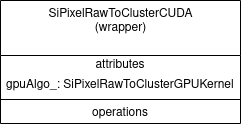

The diagram above was exported from draw.io. Its source (the exported page's mxGraphModel, read from the mxfile embedded in the PNG):
<mxGraphModel dx="1185" dy="1706" grid="1" gridSize="10" guides="1" tooltips="1" connect="1" arrows="1" fold="1" page="1" pageScale="1" pageWidth="850" pageHeight="1100" math="0" shadow="0">
  <root>
    <mxCell id="0" />
    <mxCell id="1" parent="0" />
    <mxCell id="2" value="SiPixelRawToClusterCUDA&lt;br&gt;(wrapper)" style="swimlane;fontStyle=0;align=center;verticalAlign=top;childLayout=stackLayout;horizontal=1;startSize=55;horizontalStack=0;resizeParent=1;resizeParentMax=0;resizeLast=0;collapsible=0;marginBottom=0;html=1;" vertex="1" parent="1">
      <mxGeometry x="80" y="-200" width="240" height="123" as="geometry" />
    </mxCell>
    <mxCell id="3" value="attributes" style="text;html=1;strokeColor=none;fillColor=none;align=center;verticalAlign=middle;spacingLeft=4;spacingRight=4;overflow=hidden;rotatable=0;points=[[0,0.5],[1,0.5]];portConstraint=eastwest;" vertex="1" parent="2">
      <mxGeometry y="55" width="240" height="20" as="geometry" />
    </mxCell>
    <mxCell id="4" value="&lt;div&gt;gpuAlgo_: SiPixelRawToClusterGPUKernel&lt;/div&gt;" style="text;html=1;strokeColor=none;fillColor=none;align=left;verticalAlign=middle;spacingLeft=4;spacingRight=4;overflow=hidden;rotatable=0;points=[[0,0.5],[1,0.5]];portConstraint=eastwest;" vertex="1" parent="2">
      <mxGeometry y="75" width="240" height="20" as="geometry" />
    </mxCell>
    <mxCell id="5" value="" style="line;strokeWidth=1;fillColor=none;align=left;verticalAlign=middle;spacingTop=-1;spacingLeft=3;spacingRight=3;rotatable=0;labelPosition=right;points=[];portConstraint=eastwest;" vertex="1" parent="2">
      <mxGeometry y="95" width="240" height="8" as="geometry" />
    </mxCell>
    <mxCell id="6" value="operations" style="text;html=1;strokeColor=none;fillColor=none;align=center;verticalAlign=middle;spacingLeft=4;spacingRight=4;overflow=hidden;rotatable=0;points=[[0,0.5],[1,0.5]];portConstraint=eastwest;" vertex="1" parent="2">
      <mxGeometry y="103" width="240" height="20" as="geometry" />
    </mxCell>
  </root>
</mxGraphModel>